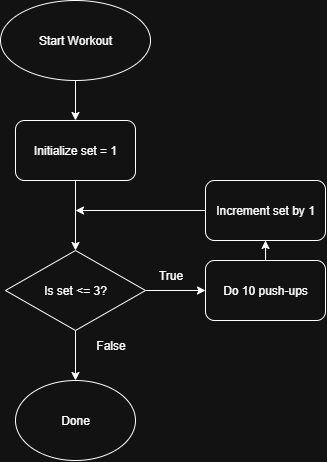

The diagram above was exported from draw.io. Its source (the exported page's mxGraphModel, read from the mxfile embedded in the PNG):
<mxGraphModel dx="740" dy="494" grid="1" gridSize="10" guides="1" tooltips="1" connect="1" arrows="1" fold="1" page="1" pageScale="1" pageWidth="850" pageHeight="1100" math="0" shadow="0">
  <root>
    <mxCell id="0" />
    <mxCell id="1" parent="0" />
    <mxCell id="BarH2WttIA_4fQ94cAjz-13" style="edgeStyle=orthogonalEdgeStyle;rounded=0;orthogonalLoop=1;jettySize=auto;html=1;entryX=0.5;entryY=0;entryDx=0;entryDy=0;" edge="1" parent="1" source="BarH2WttIA_4fQ94cAjz-1" target="BarH2WttIA_4fQ94cAjz-5">
      <mxGeometry relative="1" as="geometry" />
    </mxCell>
    <mxCell id="BarH2WttIA_4fQ94cAjz-1" value="Start Workout" style="ellipse;whiteSpace=wrap;html=1;" vertex="1" parent="1">
      <mxGeometry x="230" y="270" width="150" height="80" as="geometry" />
    </mxCell>
    <mxCell id="BarH2WttIA_4fQ94cAjz-25" style="edgeStyle=orthogonalEdgeStyle;rounded=0;orthogonalLoop=1;jettySize=auto;html=1;entryX=0.5;entryY=0;entryDx=0;entryDy=0;" edge="1" parent="1" source="BarH2WttIA_4fQ94cAjz-5" target="BarH2WttIA_4fQ94cAjz-20">
      <mxGeometry relative="1" as="geometry" />
    </mxCell>
    <mxCell id="BarH2WttIA_4fQ94cAjz-5" value="Initialize set = 1" style="rounded=1;whiteSpace=wrap;html=1;" vertex="1" parent="1">
      <mxGeometry x="245" y="390" width="120" height="60" as="geometry" />
    </mxCell>
    <mxCell id="BarH2WttIA_4fQ94cAjz-9" value="Done" style="ellipse;whiteSpace=wrap;html=1;" vertex="1" parent="1">
      <mxGeometry x="245" y="650" width="120" height="80" as="geometry" />
    </mxCell>
    <mxCell id="BarH2WttIA_4fQ94cAjz-29" style="edgeStyle=orthogonalEdgeStyle;rounded=0;orthogonalLoop=1;jettySize=auto;html=1;entryX=0.5;entryY=1;entryDx=0;entryDy=0;" edge="1" parent="1" source="BarH2WttIA_4fQ94cAjz-10" target="BarH2WttIA_4fQ94cAjz-26">
      <mxGeometry relative="1" as="geometry" />
    </mxCell>
    <mxCell id="BarH2WttIA_4fQ94cAjz-10" value="Do 10 push-ups" style="rounded=1;whiteSpace=wrap;html=1;" vertex="1" parent="1">
      <mxGeometry x="435" y="530" width="120" height="60" as="geometry" />
    </mxCell>
    <mxCell id="BarH2WttIA_4fQ94cAjz-15" value="True" style="text;html=1;align=center;verticalAlign=middle;resizable=0;points=[];autosize=1;strokeColor=none;fillColor=none;" vertex="1" parent="1">
      <mxGeometry x="375" y="530" width="50" height="30" as="geometry" />
    </mxCell>
    <mxCell id="BarH2WttIA_4fQ94cAjz-16" value="False" style="text;html=1;align=center;verticalAlign=middle;resizable=0;points=[];autosize=1;strokeColor=none;fillColor=none;" vertex="1" parent="1">
      <mxGeometry x="315" y="600" width="50" height="30" as="geometry" />
    </mxCell>
    <mxCell id="BarH2WttIA_4fQ94cAjz-21" style="edgeStyle=orthogonalEdgeStyle;rounded=0;orthogonalLoop=1;jettySize=auto;html=1;entryX=0;entryY=0.5;entryDx=0;entryDy=0;" edge="1" parent="1" source="BarH2WttIA_4fQ94cAjz-20" target="BarH2WttIA_4fQ94cAjz-10">
      <mxGeometry relative="1" as="geometry" />
    </mxCell>
    <mxCell id="BarH2WttIA_4fQ94cAjz-22" style="edgeStyle=orthogonalEdgeStyle;rounded=0;orthogonalLoop=1;jettySize=auto;html=1;" edge="1" parent="1" source="BarH2WttIA_4fQ94cAjz-20">
      <mxGeometry relative="1" as="geometry">
        <mxPoint x="305" y="650" as="targetPoint" />
      </mxGeometry>
    </mxCell>
    <mxCell id="BarH2WttIA_4fQ94cAjz-20" value="Is set &amp;lt;= 3?" style="rhombus;whiteSpace=wrap;html=1;" vertex="1" parent="1">
      <mxGeometry x="235" y="520" width="140" height="80" as="geometry" />
    </mxCell>
    <mxCell id="BarH2WttIA_4fQ94cAjz-27" style="edgeStyle=orthogonalEdgeStyle;rounded=0;orthogonalLoop=1;jettySize=auto;html=1;" edge="1" parent="1" source="BarH2WttIA_4fQ94cAjz-26">
      <mxGeometry relative="1" as="geometry">
        <mxPoint x="305" y="480" as="targetPoint" />
      </mxGeometry>
    </mxCell>
    <mxCell id="BarH2WttIA_4fQ94cAjz-26" value="Increment set by 1" style="rounded=1;whiteSpace=wrap;html=1;" vertex="1" parent="1">
      <mxGeometry x="435" y="450" width="120" height="60" as="geometry" />
    </mxCell>
  </root>
</mxGraphModel>